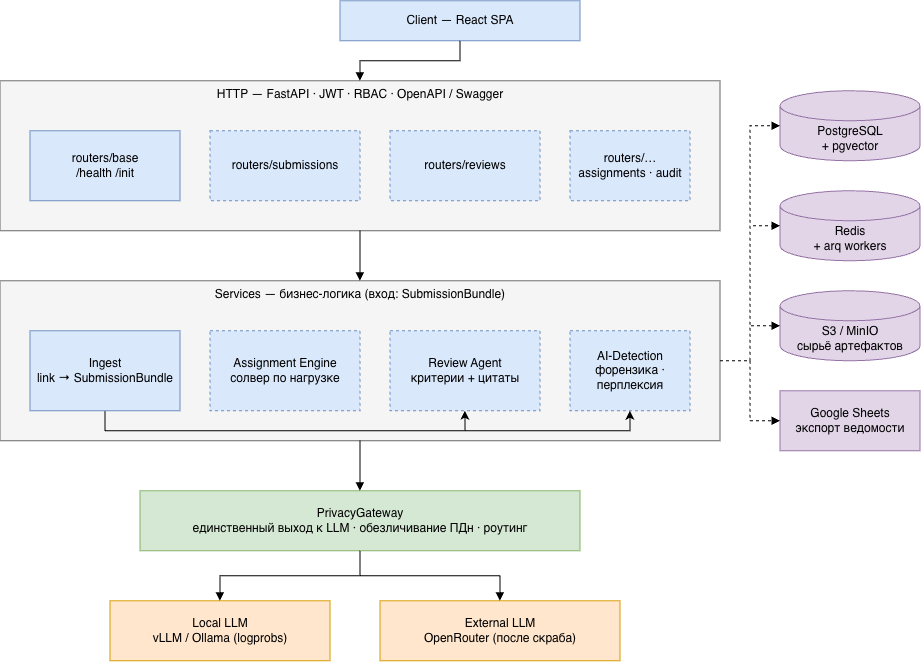

The diagram above was exported from draw.io. Its source (the exported page's mxGraphModel, read from the mxfile embedded in the PNG):
<mxGraphModel dx="1457" dy="824" grid="1" gridSize="10" guides="1" tooltips="1" connect="1" arrows="1" fold="1" page="1" pageScale="1" pageWidth="1000" pageHeight="720" math="0" shadow="0">
  <root>
    <mxCell id="0" />
    <mxCell id="1" parent="0" />
    <mxCell id="client" parent="1" style="rounded=0;whiteSpace=wrap;html=1;fillColor=#dae8fc;strokeColor=#6c8ebf;" value="Client — React SPA" vertex="1">
      <mxGeometry height="40" width="240" x="380" y="20" as="geometry" />
    </mxCell>
    <mxCell id="http" parent="1" style="rounded=0;whiteSpace=wrap;html=1;verticalAlign=top;fillColor=#f5f5f5;strokeColor=#666666;" value="HTTP — FastAPI  ·  JWT  ·  RBAC  ·  OpenAPI / Swagger" vertex="1">
      <mxGeometry height="150" width="720" x="40" y="100" as="geometry" />
    </mxCell>
    <mxCell id="r_base" parent="1" style="rounded=0;whiteSpace=wrap;html=1;fillColor=#dae8fc;strokeColor=#6c8ebf;" value="routers/base&#10;/health  /init" vertex="1">
      <mxGeometry height="70" width="150" x="70" y="150" as="geometry" />
    </mxCell>
    <mxCell id="r_sub" parent="1" style="rounded=0;whiteSpace=wrap;html=1;fillColor=#dae8fc;strokeColor=#6c8ebf;dashed=1;" value="routers/submissions" vertex="1">
      <mxGeometry height="70" width="150" x="250" y="150" as="geometry" />
    </mxCell>
    <mxCell id="r_rev" parent="1" style="rounded=0;whiteSpace=wrap;html=1;fillColor=#dae8fc;strokeColor=#6c8ebf;dashed=1;" value="routers/reviews" vertex="1">
      <mxGeometry height="70" width="150" x="430" y="150" as="geometry" />
    </mxCell>
    <mxCell id="r_more" parent="1" style="rounded=0;whiteSpace=wrap;html=1;fillColor=#dae8fc;strokeColor=#6c8ebf;dashed=1;" value="routers/… &#10;assignments · audit" vertex="1">
      <mxGeometry height="70" width="120" x="610" y="150" as="geometry" />
    </mxCell>
    <mxCell id="svc" parent="1" style="rounded=0;whiteSpace=wrap;html=1;verticalAlign=top;fillColor=#f5f5f5;strokeColor=#666666;" value="Services — бизнес-логика (вход: SubmissionBundle)" vertex="1">
      <mxGeometry height="160" width="720" x="40" y="300" as="geometry" />
    </mxCell>
    <mxCell id="J1vupv_Ys4IhbspzbQpo-3" edge="1" parent="1" source="s_ingest" style="edgeStyle=orthogonalEdgeStyle;rounded=0;orthogonalLoop=1;jettySize=auto;html=1;entryX=0.5;entryY=1;entryDx=0;entryDy=0;exitX=0.5;exitY=1;exitDx=0;exitDy=0;" target="s_review">
      <mxGeometry relative="1" as="geometry" />
    </mxCell>
    <mxCell id="J1vupv_Ys4IhbspzbQpo-4" edge="1" parent="1" source="s_ingest" style="edgeStyle=orthogonalEdgeStyle;rounded=0;orthogonalLoop=1;jettySize=auto;html=1;entryX=0.5;entryY=1;entryDx=0;entryDy=0;exitX=0.5;exitY=1;exitDx=0;exitDy=0;" target="s_detect">
      <mxGeometry relative="1" as="geometry" />
    </mxCell>
    <mxCell id="s_ingest" parent="1" style="rounded=0;whiteSpace=wrap;html=1;fillColor=#dae8fc;strokeColor=#6c8ebf;" value="Ingest&#10;link → SubmissionBundle" vertex="1">
      <mxGeometry height="80" width="150" x="70" y="350" as="geometry" />
    </mxCell>
    <mxCell id="s_assign" parent="1" style="rounded=0;whiteSpace=wrap;html=1;fillColor=#dae8fc;strokeColor=#6c8ebf;dashed=1;" value="Assignment Engine&#10;солвер по нагрузке" vertex="1">
      <mxGeometry height="80" width="150" x="250" y="350" as="geometry" />
    </mxCell>
    <mxCell id="s_review" parent="1" style="rounded=0;whiteSpace=wrap;html=1;fillColor=#dae8fc;strokeColor=#6c8ebf;dashed=1;" value="Review Agent&#10;критерии + цитаты" vertex="1">
      <mxGeometry height="80" width="150" x="430" y="350" as="geometry" />
    </mxCell>
    <mxCell id="s_detect" parent="1" style="rounded=0;whiteSpace=wrap;html=1;fillColor=#dae8fc;strokeColor=#6c8ebf;dashed=1;" value="AI-Detection&#10;форензика · перплексия" vertex="1">
      <mxGeometry height="80" width="120" x="610" y="350" as="geometry" />
    </mxCell>
    <mxCell id="gw" parent="1" style="rounded=0;whiteSpace=wrap;html=1;fillColor=#d5e8d4;strokeColor=#82b366;" value="PrivacyGateway&#10;единственный выход к LLM · обезличивание ПДн · роутинг" vertex="1">
      <mxGeometry height="60" width="440" x="180" y="510" as="geometry" />
    </mxCell>
    <mxCell id="llm_local" parent="1" style="rounded=0;whiteSpace=wrap;html=1;fillColor=#ffe6cc;strokeColor=#d79b00;" value="Local LLM&#10;vLLM / Ollama (logprobs)" vertex="1">
      <mxGeometry height="60" width="220" x="150" y="620" as="geometry" />
    </mxCell>
    <mxCell id="llm_ext" parent="1" style="rounded=0;whiteSpace=wrap;html=1;fillColor=#ffe6cc;strokeColor=#d79b00;" value="External LLM&#10;OpenRouter (после скраба)" vertex="1">
      <mxGeometry height="60" width="240" x="420" y="620" as="geometry" />
    </mxCell>
    <mxCell id="pg" parent="1" style="shape=cylinder3;whiteSpace=wrap;html=1;boundedLbl=1;fillColor=#e1d5e7;strokeColor=#9673a6;" value="PostgreSQL&#10;+ pgvector" vertex="1">
      <mxGeometry height="70" width="140" x="820" y="110" as="geometry" />
    </mxCell>
    <mxCell id="redis" parent="1" style="shape=cylinder3;whiteSpace=wrap;html=1;boundedLbl=1;fillColor=#e1d5e7;strokeColor=#9673a6;" value="Redis&#10;+ arq workers" vertex="1">
      <mxGeometry height="70" width="140" x="820" y="210" as="geometry" />
    </mxCell>
    <mxCell id="s3" parent="1" style="shape=cylinder3;whiteSpace=wrap;html=1;boundedLbl=1;fillColor=#e1d5e7;strokeColor=#9673a6;" value="S3 / MinIO&#10;сырьё артефактов" vertex="1">
      <mxGeometry height="70" width="140" x="820" y="310" as="geometry" />
    </mxCell>
    <mxCell id="sheets" parent="1" style="rounded=0;whiteSpace=wrap;html=1;fillColor=#e1d5e7;strokeColor=#9673a6;" value="Google Sheets&#10;экспорт ведомости" vertex="1">
      <mxGeometry height="60" width="140" x="820" y="410" as="geometry" />
    </mxCell>
    <mxCell id="e1" edge="1" parent="1" source="client" style="edgeStyle=orthogonalEdgeStyle;rounded=0;html=1;endArrow=block;endFill=1;" target="http">
      <mxGeometry relative="1" as="geometry" />
    </mxCell>
    <mxCell id="e2" edge="1" parent="1" source="http" style="edgeStyle=orthogonalEdgeStyle;rounded=0;html=1;endArrow=block;endFill=1;" target="svc">
      <mxGeometry relative="1" as="geometry" />
    </mxCell>
    <mxCell id="e3" edge="1" parent="1" source="svc" style="edgeStyle=orthogonalEdgeStyle;rounded=0;html=1;endArrow=block;endFill=1;" target="gw">
      <mxGeometry relative="1" as="geometry" />
    </mxCell>
    <mxCell id="e4" edge="1" parent="1" source="gw" style="edgeStyle=orthogonalEdgeStyle;rounded=0;html=1;endArrow=block;endFill=1;" target="llm_local">
      <mxGeometry relative="1" as="geometry" />
    </mxCell>
    <mxCell id="e5" edge="1" parent="1" source="gw" style="edgeStyle=orthogonalEdgeStyle;rounded=0;html=1;endArrow=block;endFill=1;" target="llm_ext">
      <mxGeometry relative="1" as="geometry" />
    </mxCell>
    <mxCell id="e6" edge="1" parent="1" source="svc" style="edgeStyle=orthogonalEdgeStyle;rounded=0;html=1;endArrow=block;endFill=1;dashed=1;" target="pg">
      <mxGeometry relative="1" as="geometry">
        <Array as="points">
          <mxPoint x="790.04" y="380" />
          <mxPoint x="790.04" y="145.04" />
        </Array>
      </mxGeometry>
    </mxCell>
    <mxCell id="e7" edge="1" parent="1" source="svc" style="edgeStyle=orthogonalEdgeStyle;rounded=0;html=1;endArrow=block;endFill=1;dashed=1;" target="redis">
      <mxGeometry relative="1" as="geometry">
        <Array as="points">
          <mxPoint x="790.04" y="380" />
          <mxPoint x="790.04" y="245.04" />
        </Array>
      </mxGeometry>
    </mxCell>
    <mxCell id="e8" edge="1" parent="1" source="svc" style="edgeStyle=orthogonalEdgeStyle;rounded=0;html=1;endArrow=block;endFill=1;dashed=1;" target="s3">
      <mxGeometry relative="1" as="geometry" />
    </mxCell>
    <mxCell id="e9" edge="1" parent="1" source="svc" style="edgeStyle=orthogonalEdgeStyle;rounded=0;html=1;endArrow=block;endFill=1;dashed=1;" target="sheets">
      <mxGeometry relative="1" as="geometry" />
    </mxCell>
  </root>
</mxGraphModel>